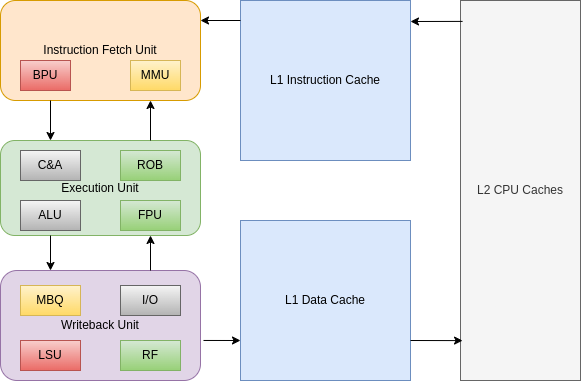

The diagram above was exported from draw.io. Its source (the exported page's mxGraphModel, read from the mxfile embedded in the PNG):
<mxGraphModel dx="1355" dy="809" grid="1" gridSize="10" guides="1" tooltips="1" connect="1" arrows="1" fold="1" page="1" pageScale="1" pageWidth="850" pageHeight="1100" math="0" shadow="0">
  <root>
    <mxCell id="0" />
    <mxCell id="1" parent="0" />
    <mxCell id="o5269O4FL_iAH3LCQUVA-1" value="Instruction Fetch Unit" style="rounded=1;whiteSpace=wrap;html=1;fillColor=#ffe6cc;strokeColor=#d79b00;" vertex="1" parent="1">
      <mxGeometry x="200" y="140" width="200" height="100" as="geometry" />
    </mxCell>
    <mxCell id="o5269O4FL_iAH3LCQUVA-3" value="L1 Data Cache" style="rounded=0;whiteSpace=wrap;html=1;fillColor=#dae8fc;strokeColor=#6c8ebf;" vertex="1" parent="1">
      <mxGeometry x="440" y="360" width="170" height="160" as="geometry" />
    </mxCell>
    <mxCell id="o5269O4FL_iAH3LCQUVA-6" value="L2 CPU Caches" style="rounded=0;whiteSpace=wrap;html=1;fillColor=#f5f5f5;fontColor=#333333;strokeColor=#666666;" vertex="1" parent="1">
      <mxGeometry x="660" y="140" width="120" height="380" as="geometry" />
    </mxCell>
    <mxCell id="o5269O4FL_iAH3LCQUVA-10" value="Execution Unit" style="rounded=1;whiteSpace=wrap;html=1;fillColor=#d5e8d4;strokeColor=#82b366;" vertex="1" parent="1">
      <mxGeometry x="200" y="280" width="200" height="95" as="geometry" />
    </mxCell>
    <mxCell id="o5269O4FL_iAH3LCQUVA-11" value="Writeback Unit" style="rounded=1;whiteSpace=wrap;html=1;fillColor=#e1d5e7;strokeColor=#9673a6;" vertex="1" parent="1">
      <mxGeometry x="200" y="410" width="200" height="110" as="geometry" />
    </mxCell>
    <mxCell id="o5269O4FL_iAH3LCQUVA-14" value="LSU" style="text;html=1;align=center;verticalAlign=middle;whiteSpace=wrap;rounded=0;labelBorderColor=none;fillColor=#f8cecc;gradientColor=#ea6b66;strokeColor=#b85450;" vertex="1" parent="1">
      <mxGeometry x="220" y="480" width="60" height="30" as="geometry" />
    </mxCell>
    <mxCell id="o5269O4FL_iAH3LCQUVA-15" value="RF" style="text;html=1;align=center;verticalAlign=middle;whiteSpace=wrap;rounded=0;labelBorderColor=none;fillColor=#d5e8d4;gradientColor=#97d077;strokeColor=#82b366;" vertex="1" parent="1">
      <mxGeometry x="320" y="480" width="60" height="30" as="geometry" />
    </mxCell>
    <mxCell id="o5269O4FL_iAH3LCQUVA-16" value="ALU" style="text;html=1;align=center;verticalAlign=middle;whiteSpace=wrap;rounded=0;labelBorderColor=none;fillColor=#f5f5f5;gradientColor=#b3b3b3;strokeColor=#666666;" vertex="1" parent="1">
      <mxGeometry x="220" y="340" width="60" height="30" as="geometry" />
    </mxCell>
    <mxCell id="o5269O4FL_iAH3LCQUVA-17" value="FPU" style="text;html=1;align=center;verticalAlign=middle;whiteSpace=wrap;rounded=0;labelBorderColor=none;fillColor=#d5e8d4;gradientColor=#97d077;strokeColor=#82b366;" vertex="1" parent="1">
      <mxGeometry x="320" y="340" width="60" height="30" as="geometry" />
    </mxCell>
    <mxCell id="o5269O4FL_iAH3LCQUVA-18" value="BPU" style="text;html=1;align=center;verticalAlign=middle;whiteSpace=wrap;rounded=0;labelBorderColor=none;fillColor=#f8cecc;gradientColor=#ea6b66;strokeColor=#b85450;" vertex="1" parent="1">
      <mxGeometry x="220" y="200" width="50" height="30" as="geometry" />
    </mxCell>
    <mxCell id="o5269O4FL_iAH3LCQUVA-19" value="ROB" style="text;html=1;align=center;verticalAlign=middle;whiteSpace=wrap;rounded=0;labelBorderColor=none;fillColor=#d5e8d4;gradientColor=#97d077;strokeColor=#82b366;" vertex="1" parent="1">
      <mxGeometry x="320" y="290" width="60" height="30" as="geometry" />
    </mxCell>
    <mxCell id="o5269O4FL_iAH3LCQUVA-20" value="MMU" style="text;html=1;align=center;verticalAlign=middle;whiteSpace=wrap;rounded=0;labelBorderColor=none;fillColor=#fff2cc;gradientColor=#ffd966;strokeColor=#d6b656;" vertex="1" parent="1">
      <mxGeometry x="330" y="200" width="50" height="30" as="geometry" />
    </mxCell>
    <mxCell id="o5269O4FL_iAH3LCQUVA-22" value="C&amp;amp;A" style="text;html=1;align=center;verticalAlign=middle;whiteSpace=wrap;rounded=0;labelBorderColor=none;fillColor=#f5f5f5;gradientColor=#b3b3b3;strokeColor=#666666;" vertex="1" parent="1">
      <mxGeometry x="220" y="290" width="60" height="30" as="geometry" />
    </mxCell>
    <mxCell id="o5269O4FL_iAH3LCQUVA-23" value="I/O" style="text;html=1;align=center;verticalAlign=middle;whiteSpace=wrap;rounded=0;labelBorderColor=none;fillColor=#f5f5f5;gradientColor=#b3b3b3;strokeColor=#666666;" vertex="1" parent="1">
      <mxGeometry x="320" y="425" width="60" height="30" as="geometry" />
    </mxCell>
    <mxCell id="o5269O4FL_iAH3LCQUVA-24" value="MBQ" style="text;html=1;align=center;verticalAlign=middle;whiteSpace=wrap;rounded=0;labelBorderColor=none;fillColor=#fff2cc;gradientColor=#ffd966;strokeColor=#d6b656;" vertex="1" parent="1">
      <mxGeometry x="220" y="425" width="60" height="30" as="geometry" />
    </mxCell>
    <mxCell id="o5269O4FL_iAH3LCQUVA-26" value="L1 Instruction Cache" style="rounded=0;whiteSpace=wrap;html=1;fillColor=#dae8fc;strokeColor=#6c8ebf;" vertex="1" parent="1">
      <mxGeometry x="440" y="140" width="170" height="160" as="geometry" />
    </mxCell>
    <mxCell id="o5269O4FL_iAH3LCQUVA-27" value="" style="endArrow=classic;html=1;rounded=0;exitX=0.017;exitY=0.055;exitDx=0;exitDy=0;exitPerimeter=0;" edge="1" parent="1" source="o5269O4FL_iAH3LCQUVA-6">
      <mxGeometry width="50" height="50" relative="1" as="geometry">
        <mxPoint x="650" y="219.5" as="sourcePoint" />
        <mxPoint x="610" y="161" as="targetPoint" />
      </mxGeometry>
    </mxCell>
    <mxCell id="o5269O4FL_iAH3LCQUVA-29" value="" style="endArrow=classic;html=1;rounded=0;entryX=0.017;entryY=0.895;entryDx=0;entryDy=0;exitX=1;exitY=0.75;exitDx=0;exitDy=0;entryPerimeter=0;" edge="1" parent="1" source="o5269O4FL_iAH3LCQUVA-3" target="o5269O4FL_iAH3LCQUVA-6">
      <mxGeometry width="50" height="50" relative="1" as="geometry">
        <mxPoint x="660" y="439.5" as="sourcePoint" />
        <mxPoint x="610" y="439.96000000000004" as="targetPoint" />
      </mxGeometry>
    </mxCell>
    <mxCell id="o5269O4FL_iAH3LCQUVA-31" value="" style="endArrow=classic;html=1;rounded=0;entryX=0;entryY=0.75;entryDx=0;entryDy=0;exitX=1.015;exitY=0.636;exitDx=0;exitDy=0;exitPerimeter=0;" edge="1" parent="1" source="o5269O4FL_iAH3LCQUVA-11" target="o5269O4FL_iAH3LCQUVA-3">
      <mxGeometry width="50" height="50" relative="1" as="geometry">
        <mxPoint x="400" y="465" as="sourcePoint" />
        <mxPoint x="450" y="415" as="targetPoint" />
      </mxGeometry>
    </mxCell>
    <mxCell id="o5269O4FL_iAH3LCQUVA-34" value="" style="endArrow=classic;html=1;rounded=0;entryX=0.25;entryY=0;entryDx=0;entryDy=0;" edge="1" parent="1" target="o5269O4FL_iAH3LCQUVA-11">
      <mxGeometry width="50" height="50" relative="1" as="geometry">
        <mxPoint x="250" y="375" as="sourcePoint" />
        <mxPoint x="250" y="410" as="targetPoint" />
      </mxGeometry>
    </mxCell>
    <mxCell id="o5269O4FL_iAH3LCQUVA-35" value="" style="endArrow=classic;html=1;rounded=0;entryX=0.75;entryY=1;entryDx=0;entryDy=0;exitX=0.75;exitY=0;exitDx=0;exitDy=0;" edge="1" parent="1" source="o5269O4FL_iAH3LCQUVA-11" target="o5269O4FL_iAH3LCQUVA-10">
      <mxGeometry width="50" height="50" relative="1" as="geometry">
        <mxPoint x="330" y="375" as="sourcePoint" />
        <mxPoint x="330" y="410" as="targetPoint" />
      </mxGeometry>
    </mxCell>
    <mxCell id="o5269O4FL_iAH3LCQUVA-36" value="" style="endArrow=classic;html=1;rounded=0;exitX=0.75;exitY=0;exitDx=0;exitDy=0;" edge="1" parent="1" source="o5269O4FL_iAH3LCQUVA-10">
      <mxGeometry width="50" height="50" relative="1" as="geometry">
        <mxPoint x="349.5" y="275" as="sourcePoint" />
        <mxPoint x="350" y="240" as="targetPoint" />
      </mxGeometry>
    </mxCell>
    <mxCell id="o5269O4FL_iAH3LCQUVA-37" value="" style="endArrow=classic;html=1;rounded=0;exitX=0.25;exitY=1;exitDx=0;exitDy=0;entryX=0.25;entryY=0;entryDx=0;entryDy=0;" edge="1" parent="1" source="o5269O4FL_iAH3LCQUVA-1" target="o5269O4FL_iAH3LCQUVA-10">
      <mxGeometry width="50" height="50" relative="1" as="geometry">
        <mxPoint x="370" y="340" as="sourcePoint" />
        <mxPoint x="420" y="290" as="targetPoint" />
      </mxGeometry>
    </mxCell>
    <mxCell id="o5269O4FL_iAH3LCQUVA-38" value="" style="endArrow=classic;html=1;rounded=0;" edge="1" parent="1">
      <mxGeometry width="50" height="50" relative="1" as="geometry">
        <mxPoint x="440" y="160" as="sourcePoint" />
        <mxPoint x="400" y="160" as="targetPoint" />
      </mxGeometry>
    </mxCell>
  </root>
</mxGraphModel>